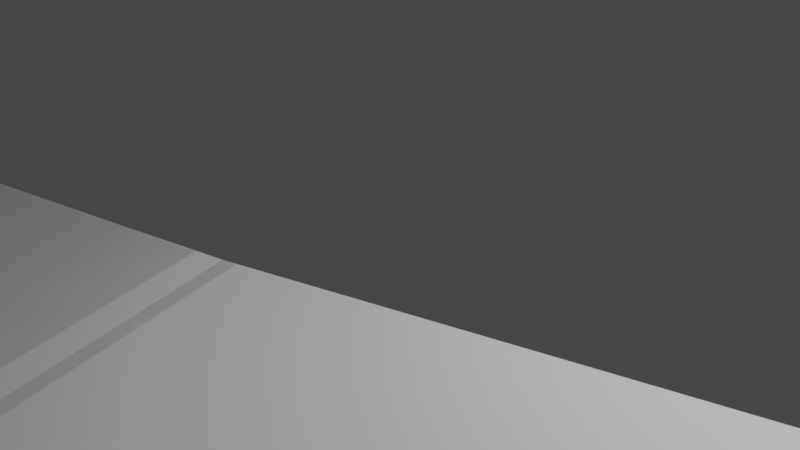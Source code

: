 # Source: MONTMELO.blend  (saved by Blender 3.5.10; exported with 4.5.12 LTS)
import bpy
from mathutils import Matrix  # noqa: F401  (used for matrix-valued properties, if any)

bpy.ops.wm.read_factory_settings(use_empty=True)
scene = bpy.context.scene
scene.name = 'Scene'

# ---- collections
col_collection = bpy.data.collections.new('Collection'); scene.collection.children.link(col_collection)

# ---- materials (node trees are filled in below, after node groups)
mat_material = bpy.data.materials.new('Material')
mat_material.alpha_threshold = 0.0
mat_material.use_transparent_shadow = False
mat_material.roughness = 0.5
mat_material.line_color = (0.0, 0.0, 0.0, 1.0)

# ---- material node trees
mat_material.use_nodes = True; mat_material.node_tree.nodes.clear()
_N = mat_material.node_tree.nodes; _L = mat_material.node_tree.links
n0 = _N.new('ShaderNodeOutputMaterial'); n0.name = 'Material Output'; n0.location = (300, 300)
n1 = _N.new('ShaderNodeBsdfPrincipled'); n1.name = 'Principled BSDF'; n1.location = (10, 300)
n1.distribution = 'GGX'
n1.subsurface_method = 'RANDOM_WALK_SKIN'
n1.inputs[3].default_value = 1.45
n1.inputs[27].default_value = (0.0, 0.0, 0.0, 1.0)
n1.inputs[28].default_value = 1.0
_L.new(n1.outputs[0], n0.inputs[0])
n0.is_active_output = True

# ---- world
world_world = bpy.data.worlds.new('World'); scene.world = world_world
world_world.use_nodes = True; world_world.node_tree.nodes.clear()
_N = world_world.node_tree.nodes; _L = world_world.node_tree.links
n0 = _N.new('ShaderNodeOutputWorld'); n0.name = 'World Output'; n0.location = (300, 300)
n1 = _N.new('ShaderNodeBackground'); n1.name = 'Background'; n1.location = (10, 300)
n1.inputs[0].default_value = (0.05088, 0.05088, 0.05088, 1.0)
_L.new(n1.outputs[0], n0.inputs[0])
n0.is_active_output = True
world_world.color = (0.05088, 0.05088, 0.05088)
world_world.use_sun_shadow = False
world_world.sun_shadow_jitter_overblur = 0.0

# ---- cameras
cam_camera = bpy.data.cameras.new('Camera')
cam_camera.clip_end = 100.0
cam_camera.ortho_scale = 7.314

# ---- lights
light_light = bpy.data.lights.new('Light', 'POINT')
light_light.transmission_factor = 0.0
light_light.energy = 1000.0
light_light.shadow_soft_size = 0.1
light_light.shadow_maximum_resolution = 0.006
light_light.use_absolute_resolution = True

# ---- meshes
me_cube = bpy.data.meshes.new('Cube')
me_cube.from_pydata([(1.0, 1.0, 1.0), (1.0, 1.0, -1.0), (1.0, -1.0, 1.0), (1.0, -1.0, -1.0), (-1.0, 1.0, 1.0), (-1.0, 1.0, -1.0), (-1.0, -1.0, 1.0), (-1.0, -1.0, -1.0), (1.0, -1.0, 1.0)], [(2, 8)], [(0, 4, 6, 2), (3, 2, 6, 7), (7, 6, 4, 5), (5, 1, 3, 7), (1, 0, 2, 3), (5, 4, 0, 1)])
_uv = me_cube.uv_layers.new(name='UVMap')
_uv.uv.foreach_set('vector', [0.625, 0.5, 0.875, 0.5, 0.875, 0.75, 0.625, 0.75, 0.375, 0.75, 0.625, 0.75, 0.625, 1.0, 0.375, 1.0, 0.375, 0.0, 0.625, 0.0, 0.625, 0.25, 0.375, 0.25, 0.125, 0.5, 0.375, 0.5, 0.375, 0.75, 0.125, 0.75, 0.375, 0.5, 0.625, 0.5, 0.625, 0.75, 0.375, 0.75, 0.375, 0.25, 0.625, 0.25, 0.625, 0.5, 0.375, 0.5])
me_cube.materials.append(mat_material)
me_cube.use_mirror_vertex_groups = False
me_cube.update()

# ---- curves / text
cu_beziercurve = bpy.data.curves.new('BezierCurve', 'CURVE')
cu_beziercurve.dimensions = '2D'
_sp = cu_beziercurve.splines.new('BEZIER'); _sp.bezier_points.add(35)
_sp.bezier_points.foreach_set('co', [61.56, 3.272, 0.0, 60.78, 17.71, 0.0, 58.97, 20.95, 0.0, 44.53, 25.12, 0.0, 40.39, 22.45, 0.0, 42.48, 17.98, 0.0, 51.87, 13.67, 0.0, 54.43, 8.071, 0.0, 51.74, 3.592, 0.0, 44.99, 2.761, 0.0, 29.62, 13.54, 0.0, 19.82, 21.53, 0.0, 11.84, 25.23, 0.0, 6.733, 21.74, 0.0, 4.555, 17.2, 0.0, 2.483, 11.51, 0.0, 1.264, 5.696, 0.0, 2.21, 1.226, 0.0, -3.277, -1.025, 0.0, -13.44, 0.1652, 0.0, -19.4, 2.703, 0.0, -28.96, 8.363, 0.0, -26.33, 11.39, 0.0, -13.86, 13.58, 0.0, -9.505, 19.06, 0.0, -13.23, 23.49, 0.0, -32.05, 21.36, 0.0, -40.36, 18.68, 0.0, -44.6, 12.31, 0.0, -44.09, 7.751, 0.0, -41.19, 3.826, 0.0, -26.6, -0.3836, 0.0, -25.59, -7.26, 0.0, -8.065, -7.745, 0.0, 55.23, -8.054, 0.0, 61.13, -4.969, 0.0])
_sp.bezier_points.foreach_set('handle_left', [61.57, 1.337, 0.0, 61.06, 15.95, 0.0, 60.4, 19.88, 0.0, 46.29, 24.8, 0.0, 40.85, 24.17, 0.0, 40.8, 18.58, 0.0, 50.44, 14.73, 0.0, 54.62, 9.844, 0.0, 53.06, 4.801, 0.0, 46.7, 2.282, 0.0, 36.57, 7.911, 0.0, 20.51, 20.97, 0.0, 14.43, 25.24, 0.0, 7.351, 22.79, 0.0, 5.181, 18.53, 0.0, 2.603, 11.94, 0.0, 1.437, 7.471, 0.0, 2.239, 3.01, 0.0, -1.494, -0.9761, 0.0, -11.69, -0.1497, 0.0, -17.76, 1.986, 0.0, -28.42, 6.664, 0.0, -28.04, 10.9, 0.0, -15.46, 12.78, 0.0, -9.593, 17.29, 0.0, -11.49, 23.11, 0.0, -30.3, 21.68, 0.0, -38.91, 19.72, 0.0, -44.49, 14.09, 0.0, -44.62, 9.447, 0.0, -41.93, 4.328, 0.0, -27.93, 0.8114, 0.0, -26.64, -5.823, 0.0, -10.59, -7.729, 0.0, 52.71, -8.054, 0.0, 60.47, -7.205, 0.0])
_sp.bezier_points.foreach_set('handle_right', [61.56, 5.207, 0.0, 60.49, 19.47, 0.0, 57.55, 22.02, 0.0, 42.78, 25.43, 0.0, 39.92, 20.73, 0.0, 44.16, 17.37, 0.0, 53.3, 12.6, 0.0, 54.24, 6.297, 0.0, 50.43, 2.383, 0.0, 44.13, 3.0, 0.0, 22.68, 19.16, 0.0, 19.48, 21.82, 0.0, 9.245, 25.21, 0.0, 6.115, 20.7, 0.0, 3.929, 15.87, 0.0, 2.002, 9.79, 0.0, 1.092, 3.921, 0.0, 2.181, -0.5569, 0.0, -5.06, -1.074, 0.0, -15.2, 0.48, 0.0, -21.03, 3.42, 0.0, -29.5, 10.06, 0.0, -24.61, 11.88, 0.0, -12.27, 14.38, 0.0, -9.416, 20.84, 0.0, -14.97, 23.86, 0.0, -33.81, 21.04, 0.0, -41.8, 17.63, 0.0, -44.65, 11.42, 0.0, -43.55, 6.054, 0.0, -39.72, 2.822, 0.0, -25.28, -1.579, 0.0, -24.53, -8.697, 0.0, -5.543, -7.762, 0.0, 56.5, -8.054, 0.0, 61.79, -2.733, 0.0])
for _p, _l, _r in zip(_sp.bezier_points, ['ALIGNED', 'ALIGNED', 'ALIGNED', 'ALIGNED', 'ALIGNED', 'ALIGNED', 'ALIGNED', 'ALIGNED', 'ALIGNED', 'ALIGNED', 'ALIGNED', 'ALIGNED', 'ALIGNED', 'ALIGNED', 'ALIGNED', 'ALIGNED', 'ALIGNED', 'ALIGNED', 'ALIGNED', 'ALIGNED', 'ALIGNED', 'ALIGNED', 'ALIGNED', 'ALIGNED', 'ALIGNED', 'ALIGNED', 'ALIGNED', 'ALIGNED', 'ALIGNED', 'ALIGNED', 'ALIGNED', 'ALIGNED', 'ALIGNED', 'ALIGNED', 'ALIGNED', 'ALIGNED'], ['ALIGNED', 'ALIGNED', 'ALIGNED', 'ALIGNED', 'ALIGNED', 'ALIGNED', 'ALIGNED', 'ALIGNED', 'ALIGNED', 'ALIGNED', 'ALIGNED', 'ALIGNED', 'ALIGNED', 'ALIGNED', 'ALIGNED', 'ALIGNED', 'ALIGNED', 'ALIGNED', 'ALIGNED', 'ALIGNED', 'ALIGNED', 'ALIGNED', 'ALIGNED', 'ALIGNED', 'ALIGNED', 'ALIGNED', 'ALIGNED', 'ALIGNED', 'ALIGNED', 'ALIGNED', 'ALIGNED', 'ALIGNED', 'ALIGNED', 'ALIGNED', 'ALIGNED', 'ALIGNED']): _p.handle_left_type = _l; _p.handle_right_type = _r
_sp.order_u = 0
_sp.order_v = 0
_sp.use_cyclic_u = True
_sp = cu_beziercurve.splines.new('BEZIER'); _sp.bezier_points.add(4)
_sp.bezier_points.foreach_set('co', [61.44, 7.234, 0.0, 59.17, -2.914, 0.0, 50.93, -5.56, 0.0, 0.6353, -5.999, 0.0, -8.132, -7.721, 0.0])
_sp.bezier_points.foreach_set('handle_left', [61.51, 9.168, 0.0, 60.54, 0.461, 0.0, 51.91, -5.498, 0.0, 1.622, -5.936, 0.0, -7.146, -7.65, 0.0])
_sp.bezier_points.foreach_set('handle_right', [61.4, 6.267, 0.0, 57.8, -6.289, 0.0, 49.0, -5.682, 0.0, -1.296, -6.123, 0.0, -10.06, -7.86, 0.0])
for _p, _l, _r in zip(_sp.bezier_points, ['ALIGNED', 'ALIGNED', 'ALIGNED', 'ALIGNED', 'ALIGNED'], ['ALIGNED', 'ALIGNED', 'ALIGNED', 'ALIGNED', 'ALIGNED']): _p.handle_left_type = _l; _p.handle_right_type = _r
_sp.order_u = 0
_sp.order_v = 0
cu_beziercurve.use_path = True

# ---- objects
ob_cube = bpy.data.objects.new('Cube', me_cube)
ob_light = bpy.data.objects.new('Light', light_light)
ob_camera = bpy.data.objects.new('Camera', cam_camera)
ob_beziercurve = bpy.data.objects.new('BezierCurve', cu_beziercurve)

# ---- transforms, parenting, visibility, modifiers, constraints
ob_cube.location = (0.0, 0.0, 0.0)
ob_cube.scale = (2.69, 4.0, 0.1)
ob_cube.lock_rotations_4d = False
ob_cube.empty_display_type = 'ARROWS'
ob_cube.lineart.crease_threshold = 0.0
_m = ob_cube.modifiers.new('Array', 'ARRAY')
_m.count = 1000
_m.fit_length = 28.3
_m.curve = ob_beziercurve
_m.relative_offset_displace = (3.0, 0.0, 0.0)
_m = ob_cube.modifiers.new('Curve', 'CURVE')
_m.object = ob_beziercurve
ob_light.location = (4.076, 1.005, 5.904)
ob_light.rotation_euler = (0.6503, 0.05522, 1.866)
ob_light.lock_rotations_4d = False
ob_light.empty_display_type = 'ARROWS'
ob_light.color = (0.0, 0.0, 0.0, 0.0)
ob_light.lineart.crease_threshold = 0.0
ob_camera.location = (7.359, -6.926, 4.958)
ob_camera.rotation_euler = (1.109, 0.0, 0.8149)
ob_camera.lock_rotations_4d = False
ob_camera.empty_display_type = 'ARROWS'
ob_camera.color = (0.0, 0.0, 0.0, 0.0)
ob_camera.display_type = 'WIRE'
ob_camera.lineart.crease_threshold = 0.0
ob_beziercurve.location = (-0.03028, 4.79, 0.0)
ob_beziercurve.scale = (10.0, 10.0, 1.0)

# ---- collection membership
col_collection.objects.link(ob_cube)
col_collection.objects.link(ob_light)
col_collection.objects.link(ob_camera)
col_collection.objects.link(ob_beziercurve)

# ---- scene / render settings (as saved in the file)
scene.camera = ob_camera
scene.frame_start = 1; scene.frame_end = 250; scene.frame_set(126)
scene.render.engine = 'BLENDER_EEVEE_NEXT'
scene.cycles.sampling_pattern = 'TABULATED_SOBOL'
scene.view_settings.view_transform = 'Filmic'
bpy.context.view_layer.update()
